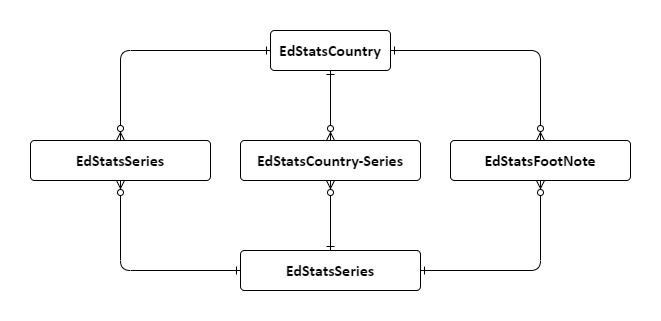

The diagram above was exported from draw.io. Its source (the exported page's mxGraphModel, read from the mxfile embedded in the PNG):
<mxGraphModel dx="1422" dy="794" grid="1" gridSize="10" guides="1" tooltips="1" connect="1" arrows="1" fold="1" page="1" pageScale="1" pageWidth="850" pageHeight="1100" math="0" shadow="0" extFonts="Permanent Marker^https://fonts.googleapis.com/css?family=Permanent+Marker">
  <root>
    <mxCell id="0" />
    <mxCell id="1" parent="0" />
    <mxCell id="2" value="" style="rounded=0;whiteSpace=wrap;html=1;strokeColor=none;" vertex="1" parent="1">
      <mxGeometry x="60" y="80" width="660" height="320" as="geometry" />
    </mxCell>
    <mxCell id="3" style="edgeStyle=orthogonalEdgeStyle;rounded=1;orthogonalLoop=1;jettySize=auto;html=1;entryX=0.5;entryY=0;entryDx=0;entryDy=0;startArrow=ERone;startFill=0;endArrow=ERzeroToMany;endFill=1;" edge="1" source="5" target="13" parent="1">
      <mxGeometry relative="1" as="geometry" />
    </mxCell>
    <mxCell id="4" style="edgeStyle=orthogonalEdgeStyle;rounded=1;orthogonalLoop=1;jettySize=auto;html=1;exitX=0;exitY=0.5;exitDx=0;exitDy=0;entryX=0.5;entryY=0;entryDx=0;entryDy=0;startArrow=ERone;startFill=0;endArrow=ERzeroToMany;endFill=1;" edge="1" source="5" target="12" parent="1">
      <mxGeometry relative="1" as="geometry" />
    </mxCell>
    <mxCell id="5" value="&lt;b&gt;&lt;span lang=&quot;FR&quot; style=&quot;font-size: 12.0pt ; line-height: 107% ; font-family: &amp;#34;calibri&amp;#34; , sans-serif&quot;&gt;EdStatsCountry&lt;br&gt;&lt;/span&gt;&lt;/b&gt;" style="rounded=1;arcSize=10;whiteSpace=wrap;html=1;align=center;" vertex="1" parent="1">
      <mxGeometry x="330" y="110" width="120" height="40" as="geometry" />
    </mxCell>
    <mxCell id="6" value="&lt;b&gt;&lt;span lang=&quot;FR&quot; style=&quot;font-size: 12.0pt ; line-height: 107% ; font-family: &amp;#34;calibri&amp;#34; , sans-serif&quot;&gt;EdStatsCountry-Series&lt;/span&gt;&lt;/b&gt;" style="rounded=1;arcSize=10;whiteSpace=wrap;html=1;align=center;" vertex="1" parent="1">
      <mxGeometry x="300" y="220" width="180" height="40" as="geometry" />
    </mxCell>
    <mxCell id="7" style="edgeStyle=orthogonalEdgeStyle;rounded=1;orthogonalLoop=1;jettySize=auto;html=1;exitX=0.5;exitY=0;exitDx=0;exitDy=0;entryX=0.5;entryY=1;entryDx=0;entryDy=0;startArrow=ERone;startFill=0;endArrow=ERzeroToMany;endFill=1;" edge="1" source="10" target="6" parent="1">
      <mxGeometry relative="1" as="geometry" />
    </mxCell>
    <mxCell id="8" style="edgeStyle=orthogonalEdgeStyle;rounded=1;orthogonalLoop=1;jettySize=auto;html=1;exitX=1;exitY=0.5;exitDx=0;exitDy=0;entryX=0.5;entryY=1;entryDx=0;entryDy=0;startArrow=ERone;startFill=0;endArrow=ERzeroToMany;endFill=1;" edge="1" source="10" target="13" parent="1">
      <mxGeometry relative="1" as="geometry" />
    </mxCell>
    <mxCell id="9" style="edgeStyle=orthogonalEdgeStyle;rounded=1;orthogonalLoop=1;jettySize=auto;html=1;exitX=0;exitY=0.5;exitDx=0;exitDy=0;startArrow=ERone;startFill=0;endArrow=ERzeroToMany;endFill=1;" edge="1" source="10" target="12" parent="1">
      <mxGeometry relative="1" as="geometry" />
    </mxCell>
    <mxCell id="10" value="&lt;b&gt;&lt;span lang=&quot;FR&quot; style=&quot;font-size: 12.0pt ; line-height: 107% ; font-family: &amp;#34;calibri&amp;#34; , sans-serif&quot;&gt;EdStatsSeries&lt;/span&gt;&lt;/b&gt;" style="rounded=1;arcSize=10;whiteSpace=wrap;html=1;align=center;" vertex="1" parent="1">
      <mxGeometry x="300" y="330" width="180" height="40" as="geometry" />
    </mxCell>
    <mxCell id="11" value="" style="endArrow=ERzeroToMany;html=1;endFill=1;startArrow=ERone;startFill=0;edgeStyle=orthogonalEdgeStyle;exitX=0.5;exitY=1;exitDx=0;exitDy=0;" edge="1" source="5" target="6" parent="1">
      <mxGeometry width="50" height="50" relative="1" as="geometry">
        <mxPoint x="390" y="230" as="sourcePoint" />
        <mxPoint x="390" y="160" as="targetPoint" />
      </mxGeometry>
    </mxCell>
    <mxCell id="12" value="&lt;b&gt;&lt;span lang=&quot;FR&quot; style=&quot;font-size: 12.0pt ; line-height: 107% ; font-family: &amp;#34;calibri&amp;#34; , sans-serif&quot;&gt;EdStatsSeries&lt;/span&gt;&lt;/b&gt;" style="rounded=1;arcSize=10;whiteSpace=wrap;html=1;align=center;" vertex="1" parent="1">
      <mxGeometry x="90" y="220" width="180" height="40" as="geometry" />
    </mxCell>
    <mxCell id="13" value="&lt;b&gt;&lt;span lang=&quot;FR&quot; style=&quot;font-size: 12.0pt ; line-height: 107% ; font-family: &amp;#34;calibri&amp;#34; , sans-serif&quot;&gt;EdStatsFootNote&lt;/span&gt;&lt;/b&gt;" style="rounded=1;arcSize=10;whiteSpace=wrap;html=1;align=center;" vertex="1" parent="1">
      <mxGeometry x="510" y="220" width="180" height="40" as="geometry" />
    </mxCell>
  </root>
</mxGraphModel>